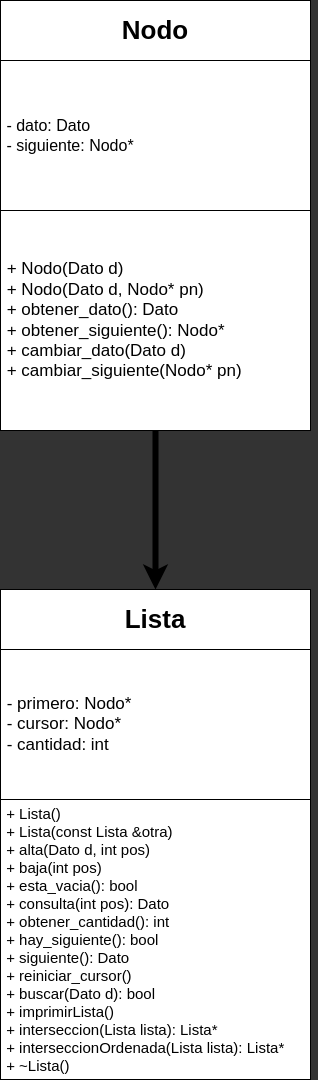

The diagram above was exported from draw.io. Its source (the exported page's mxGraphModel, read from the mxfile embedded in the PNG):
<mxGraphModel dx="1329" dy="909" grid="1" gridSize="10" guides="1" tooltips="1" connect="1" arrows="1" fold="1" page="1" pageScale="1" pageWidth="850" pageHeight="1100" background="#333333" math="0" shadow="0">
  <root>
    <mxCell id="0" />
    <mxCell id="1" parent="0" />
    <mxCell id="11" value="&lt;b&gt;&lt;font style=&quot;font-size: 26px;&quot;&gt;Nodo&lt;/font&gt;&lt;/b&gt;" style="rounded=0;whiteSpace=wrap;html=1;" parent="1" vertex="1">
      <mxGeometry x="267" y="11" width="310" height="60" as="geometry" />
    </mxCell>
    <mxCell id="13" value="&lt;span style=&quot;font-size: 16px;&quot;&gt;&amp;nbsp;- dato: Dato&amp;nbsp; &amp;nbsp; &amp;nbsp; &amp;nbsp; &amp;nbsp; &amp;nbsp;&lt;br&gt;&amp;nbsp;- siguiente: Nodo*&lt;/span&gt;" style="rounded=0;whiteSpace=wrap;html=1;align=left;" parent="1" vertex="1">
      <mxGeometry x="267" y="71" width="310" height="150" as="geometry" />
    </mxCell>
    <mxCell id="14" value="&lt;span style=&quot;font-size: 17px;&quot;&gt;&amp;nbsp;+ Nodo(Dato d)&amp;nbsp; &amp;nbsp; &amp;nbsp; &amp;nbsp; &amp;nbsp;&lt;br&gt;&amp;nbsp;+ Nodo(Dato d, Nodo* pn)&amp;nbsp; &amp;nbsp; &amp;nbsp; &amp;nbsp; &amp;nbsp; &amp;nbsp; &lt;br&gt;&amp;nbsp;+ obtener_dato(): Dato&amp;nbsp; &amp;nbsp; &amp;nbsp; &amp;nbsp; &amp;nbsp; &amp;nbsp; &lt;br&gt;&amp;nbsp;+ obtener_siguiente(): Nodo*&amp;nbsp; &amp;nbsp; &amp;nbsp; &amp;nbsp; &amp;nbsp;&lt;br&gt;&amp;nbsp;+ cambiar_dato(Dato d)&amp;nbsp; &amp;nbsp; &amp;nbsp; &amp;nbsp; &amp;nbsp; &amp;nbsp; &amp;nbsp; &amp;nbsp;&lt;br&gt;&amp;nbsp;+ cambiar_siguiente(Nodo* pn)&lt;/span&gt;" style="rounded=0;whiteSpace=wrap;html=1;align=left;" parent="1" vertex="1">
      <mxGeometry x="267" y="221" width="310" height="220" as="geometry" />
    </mxCell>
    <mxCell id="16" value="&lt;b&gt;&lt;font style=&quot;font-size: 26px;&quot;&gt;Lista&lt;/font&gt;&lt;/b&gt;" style="rounded=0;whiteSpace=wrap;html=1;" parent="1" vertex="1">
      <mxGeometry x="267" y="600" width="310" height="60" as="geometry" />
    </mxCell>
    <mxCell id="17" value="&lt;font style=&quot;font-size: 17px;&quot;&gt;&amp;nbsp;- primero: Nodo*&amp;nbsp;&lt;br&gt;&amp;nbsp;- cursor: Nodo*&amp;nbsp; &lt;br&gt;&amp;nbsp;- cantidad: int&lt;br&gt;&lt;/font&gt;" style="rounded=0;whiteSpace=wrap;html=1;align=left;" parent="1" vertex="1">
      <mxGeometry x="267" y="660" width="310" height="150" as="geometry" />
    </mxCell>
    <mxCell id="18" value="&lt;span style=&quot;font-size: 15px;&quot;&gt;&amp;nbsp;+ Lista() &lt;br&gt;&amp;nbsp;+ Lista(const Lista &amp;amp;otra)&lt;br&gt;&amp;nbsp;+ alta(Dato d, int pos)&amp;nbsp;&lt;br&gt;&amp;nbsp;+ baja(int pos) &lt;br&gt;&amp;nbsp;+ esta_vacia(): bool &lt;br&gt;&amp;nbsp;+ consulta(int pos): Dato &lt;br&gt;&amp;nbsp;+ obtener_cantidad(): int&amp;nbsp;&lt;br&gt;&amp;nbsp;+ hay_siguiente(): bool&lt;br&gt;&amp;nbsp;+ siguiente(): Dato &lt;br&gt;&amp;nbsp;+ reiniciar_cursor() &lt;br&gt;&amp;nbsp;+ buscar(Dato d): bool &lt;br&gt;&amp;nbsp;+ imprimirLista() &lt;br&gt;&amp;nbsp;+ interseccion(Lista lista): Lista*&amp;nbsp; &lt;br&gt;&amp;nbsp;+ interseccionOrdenada(Lista lista): Lista*&lt;br&gt;&amp;nbsp;+ ~Lista()&lt;/span&gt;" style="rounded=0;whiteSpace=wrap;html=1;align=left;" parent="1" vertex="1">
      <mxGeometry x="267" y="810" width="310" height="280" as="geometry" />
    </mxCell>
    <mxCell id="29" value="" style="endArrow=none;html=1;strokeColor=none;fontSize=17;shape=link;entryX=1;entryY=0;entryDx=0;entryDy=0;startArrow=none;" parent="1" target="14" edge="1">
      <mxGeometry width="50" height="50" relative="1" as="geometry">
        <mxPoint x="582" y="212" as="sourcePoint" />
        <mxPoint x="637" y="371" as="targetPoint" />
      </mxGeometry>
    </mxCell>
    <mxCell id="42" value="" style="endArrow=classic;html=1;fontSize=15;fontColor=none;exitX=0.5;exitY=1;exitDx=0;exitDy=0;strokeWidth=6;entryX=0.5;entryY=0;entryDx=0;entryDy=0;" edge="1" parent="1" source="14" target="16">
      <mxGeometry width="50" height="50" relative="1" as="geometry">
        <mxPoint x="397" y="321" as="sourcePoint" />
        <mxPoint x="407" y="591" as="targetPoint" />
      </mxGeometry>
    </mxCell>
  </root>
</mxGraphModel>